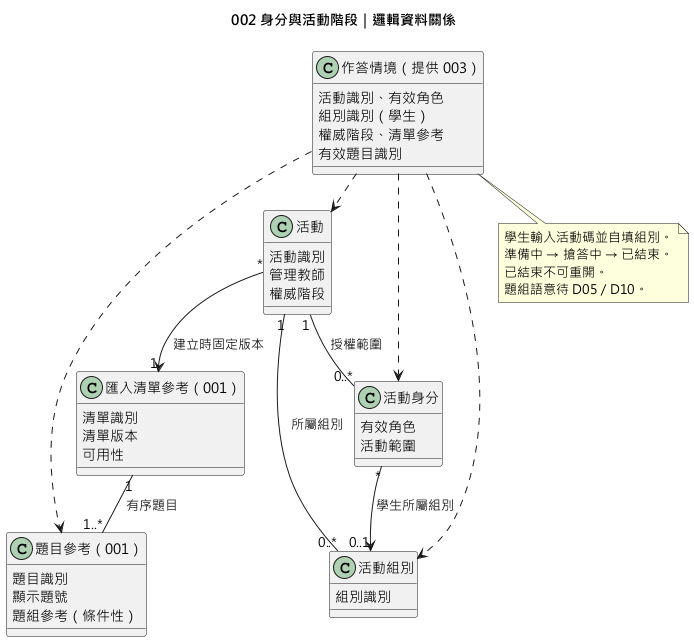

The diagram above was rendered by PlantUML. Its source (embedded in the PNG):
@startuml
!pragma layout smetana
title 002 身分與活動階段｜邏輯資料關係
skinparam defaultFontName "Microsoft JhengHei"
class "匯入清單參考（001）" as ImportedList {
  清單識別
  清單版本
  可用性
}
class "題目參考（001）" as Question {
  題目識別
  顯示題號
  題組參考（條件性）
}
class "活動" as Activity {
  活動識別
  管理教師
  權威階段
}
class "活動身分" as Access {
  有效角色
  活動範圍
}
class "活動組別" as Group {
  組別識別
}
class "作答情境（提供 003）" as Context {
  活動識別、有效角色
  組別識別（學生）
  權威階段、清單參考
  有效題目識別
}
ImportedList "1" -- "1..*" Question : 有序題目
Activity "*" --> "1" ImportedList : 建立時固定版本
Activity "1" -- "0..*" Access : 授權範圍
Activity "1" -- "0..*" Group : 所屬組別
Access "*" --> "0..1" Group : 學生所屬組別
Context ..> Activity
Context ..> Access
Context ..> Question
Context ..> Group
note bottom of Context
  學生輸入活動碼並自填組別。
  準備中 → 搶答中 → 已結束。
  已結束不可重開。
  題組語意待 D05／D10。
end note
@enduml